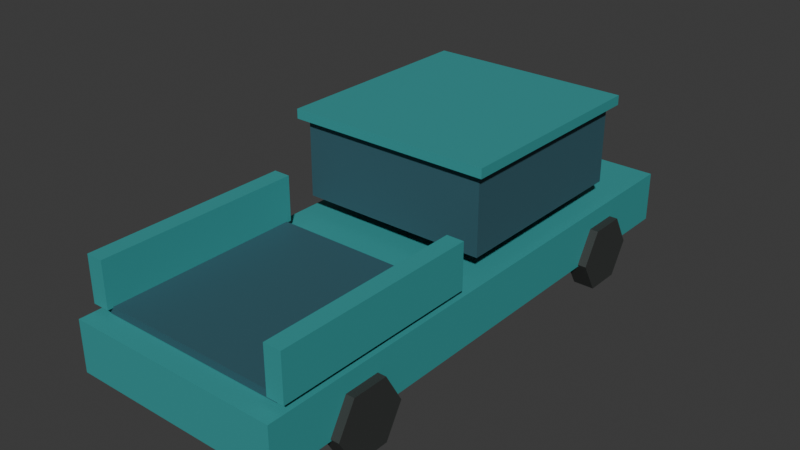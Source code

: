 # Source: pickup_far.blend  (saved by Blender 5.2.45; exported with 4.5.12 LTS)
import bpy
from mathutils import Matrix  # noqa: F401  (used for matrix-valued properties, if any)

bpy.ops.wm.read_factory_settings(use_empty=True)
scene = bpy.context.scene
scene.name = 'Scene'

# ---- collections
col_collection = bpy.data.collections.new('Collection'); scene.collection.children.link(col_collection)

# ---- materials (node trees are filled in below, after node groups)
mat_traffic_teal = bpy.data.materials.new('traffic_teal')
mat_traffic_teal.diffuse_color = (0.035, 0.32, 0.32, 1.0)
mat_traffic_rubber = bpy.data.materials.new('traffic_rubber')
mat_traffic_rubber.diffuse_color = (0.035, 0.039, 0.037, 1.0)
mat_traffic_glass = bpy.data.materials.new('traffic_glass')
mat_traffic_glass.diffuse_color = (0.035, 0.11, 0.14, 1.0)

# ---- material node trees
mat_traffic_teal.use_nodes = True; mat_traffic_teal.node_tree.nodes.clear()
_N = mat_traffic_teal.node_tree.nodes; _L = mat_traffic_teal.node_tree.links
n0 = _N.new('ShaderNodeBsdfPrincipled'); n0.name = 'Principled BSDF'; n0.location = (-200, 100)
n0.inputs[0].default_value = (0.035, 0.32, 0.32, 1.0)
n0.inputs[2].default_value = 0.62
n0.inputs[10].default_value = 0.005
n1 = _N.new('ShaderNodeOutputMaterial'); n1.name = 'Material Output'; n1.location = (200, 100)
_L.new(n0.outputs[0], n1.inputs[0])
n1.is_active_output = True
mat_traffic_rubber.use_nodes = True; mat_traffic_rubber.node_tree.nodes.clear()
_N = mat_traffic_rubber.node_tree.nodes; _L = mat_traffic_rubber.node_tree.links
n0 = _N.new('ShaderNodeBsdfPrincipled'); n0.name = 'Principled BSDF'; n0.location = (-200, 100)
n0.inputs[0].default_value = (0.035, 0.039, 0.037, 1.0)
n0.inputs[2].default_value = 0.62
n0.inputs[10].default_value = 0.005
n1 = _N.new('ShaderNodeOutputMaterial'); n1.name = 'Material Output'; n1.location = (200, 100)
_L.new(n0.outputs[0], n1.inputs[0])
n1.is_active_output = True
mat_traffic_glass.use_nodes = True; mat_traffic_glass.node_tree.nodes.clear()
_N = mat_traffic_glass.node_tree.nodes; _L = mat_traffic_glass.node_tree.links
n0 = _N.new('ShaderNodeBsdfPrincipled'); n0.name = 'Principled BSDF'; n0.location = (-200, 100)
n0.inputs[0].default_value = (0.035, 0.11, 0.14, 1.0)
n0.inputs[2].default_value = 0.62
n0.inputs[10].default_value = 0.005
n1 = _N.new('ShaderNodeOutputMaterial'); n1.name = 'Material Output'; n1.location = (200, 100)
_L.new(n0.outputs[0], n1.inputs[0])
n1.is_active_output = True

# ---- world
world_world = bpy.data.worlds.new('World'); scene.world = world_world
world_world.use_nodes = True; world_world.node_tree.nodes.clear()
_N = world_world.node_tree.nodes; _L = world_world.node_tree.links
n0 = _N.new('ShaderNodeOutputWorld'); n0.name = 'World Output'; n0.location = (200, 100)
n1 = _N.new('ShaderNodeBackground'); n1.name = 'Background'; n1.location = (-200, 100)
n1.inputs[0].default_value = (0.05088, 0.05088, 0.05088, 1.0)
_L.new(n1.outputs[0], n0.inputs[0])
n0.is_active_output = True
world_world.color = (0.05088, 0.05088, 0.05088)
world_world.sun_shadow_jitter_overblur = 0.0

# ---- meshes
me_cube = bpy.data.meshes.new('Cube')
me_cube.from_pydata([(-1.01, -2.55, -0.24), (-1.01, -2.55, 0.24), (-1.01, 2.55, -0.24), (-1.01, 2.55, 0.24), (1.01, -2.55, -0.24), (1.01, -2.55, 0.24), (1.01, 2.55, -0.24), (1.01, 2.55, 0.24)], [], [(0, 1, 3, 2), (2, 3, 7, 6), (6, 7, 5, 4), (4, 5, 1, 0), (2, 6, 4, 0), (7, 3, 1, 5)])
_uv = me_cube.uv_layers.new(name='UVMap')
_uv.uv.foreach_set('vector', [0.375, 0.0, 0.625, 0.0, 0.625, 0.25, 0.375, 0.25, 0.375, 0.25, 0.625, 0.25, 0.625, 0.5, 0.375, 0.5, 0.375, 0.5, 0.625, 0.5, 0.625, 0.75, 0.375, 0.75, 0.375, 0.75, 0.625, 0.75, 0.625, 1.0, 0.375, 1.0, 0.125, 0.5, 0.375, 0.5, 0.375, 0.75, 0.125, 0.75, 0.625, 0.5, 0.875, 0.5, 0.875, 0.75, 0.625, 0.75])
me_cube.materials.append(mat_traffic_teal)
me_cube.update()
me_cylinder = bpy.data.meshes.new('Cylinder')
me_cylinder.from_pydata([(-0.1, 0.34, 4.371e-09), (0.1, 0.34, -4.371e-09), (-0.1, 0.17, -0.2944), (0.1, 0.17, -0.2944), (-0.1, -0.17, -0.2944), (0.1, -0.17, -0.2944), (-0.1, -0.34, 4.371e-09), (0.1, -0.34, -4.371e-09), (-0.1, -0.17, 0.2944), (0.1, -0.17, 0.2944), (-0.1, 0.17, 0.2944), (0.1, 0.17, 0.2944)], [], [(0, 1, 3, 2), (2, 3, 5, 4), (4, 5, 7, 6), (6, 7, 9, 8), (3, 1, 11, 9, 7, 5), (8, 9, 11, 10), (10, 11, 1, 0), (0, 2, 4, 6, 8, 10)])
_uv = me_cylinder.uv_layers.new(name='UVMap')
_uv.uv.foreach_set('vector', [1.0, 0.5, 1.0, 1.0, 0.8333, 1.0, 0.8333, 0.5, 0.8333, 0.5, 0.8333, 1.0, 0.6667, 1.0, 0.6667, 0.5, 0.6667, 0.5, 0.6667, 1.0, 0.5, 1.0, 0.5, 0.5, 0.5, 0.5, 0.5, 1.0, 0.3333, 1.0, 0.3333, 0.5, 0.4578, 0.37, 0.25, 0.49, 0.04215, 0.37, 0.04215, 0.13, 0.25, 0.01, 0.4578, 0.13, 0.3333, 0.5, 0.3333, 1.0, 0.1667, 1.0, 0.1667, 0.5, 0.1667, 0.5, 0.1667, 1.0, -8.941e-08, 1.0, -8.941e-08, 0.5, 0.75, 0.49, 0.9578, 0.37, 0.9578, 0.13, 0.75, 0.01, 0.5422, 0.13, 0.5422, 0.37])
me_cylinder.materials.append(mat_traffic_rubber)
me_cylinder.update()
me_cylinder_001 = bpy.data.meshes.new('Cylinder.001')
me_cylinder_001.from_pydata([(-0.1, 0.34, 4.371e-09), (0.1, 0.34, -4.371e-09), (-0.1, 0.17, -0.2944), (0.1, 0.17, -0.2944), (-0.1, -0.17, -0.2944), (0.1, -0.17, -0.2944), (-0.1, -0.34, 4.371e-09), (0.1, -0.34, -4.371e-09), (-0.1, -0.17, 0.2944), (0.1, -0.17, 0.2944), (-0.1, 0.17, 0.2944), (0.1, 0.17, 0.2944)], [], [(0, 1, 3, 2), (2, 3, 5, 4), (4, 5, 7, 6), (6, 7, 9, 8), (3, 1, 11, 9, 7, 5), (8, 9, 11, 10), (10, 11, 1, 0), (0, 2, 4, 6, 8, 10)])
_uv = me_cylinder_001.uv_layers.new(name='UVMap')
_uv.uv.foreach_set('vector', [1.0, 0.5, 1.0, 1.0, 0.8333, 1.0, 0.8333, 0.5, 0.8333, 0.5, 0.8333, 1.0, 0.6667, 1.0, 0.6667, 0.5, 0.6667, 0.5, 0.6667, 1.0, 0.5, 1.0, 0.5, 0.5, 0.5, 0.5, 0.5, 1.0, 0.3333, 1.0, 0.3333, 0.5, 0.4578, 0.37, 0.25, 0.49, 0.04215, 0.37, 0.04215, 0.13, 0.25, 0.01, 0.4578, 0.13, 0.3333, 0.5, 0.3333, 1.0, 0.1667, 1.0, 0.1667, 0.5, 0.1667, 0.5, 0.1667, 1.0, -8.941e-08, 1.0, -8.941e-08, 0.5, 0.75, 0.49, 0.9578, 0.37, 0.9578, 0.13, 0.75, 0.01, 0.5422, 0.13, 0.5422, 0.37])
me_cylinder_001.materials.append(mat_traffic_rubber)
me_cylinder_001.update()
me_cylinder_002 = bpy.data.meshes.new('Cylinder.002')
me_cylinder_002.from_pydata([(-0.1, 0.34, 4.371e-09), (0.1, 0.34, -4.371e-09), (-0.1, 0.17, -0.2944), (0.1, 0.17, -0.2944), (-0.1, -0.17, -0.2944), (0.1, -0.17, -0.2944), (-0.1, -0.34, 4.371e-09), (0.1, -0.34, -4.371e-09), (-0.1, -0.17, 0.2944), (0.1, -0.17, 0.2944), (-0.1, 0.17, 0.2944), (0.1, 0.17, 0.2944)], [], [(0, 1, 3, 2), (2, 3, 5, 4), (4, 5, 7, 6), (6, 7, 9, 8), (3, 1, 11, 9, 7, 5), (8, 9, 11, 10), (10, 11, 1, 0), (0, 2, 4, 6, 8, 10)])
_uv = me_cylinder_002.uv_layers.new(name='UVMap')
_uv.uv.foreach_set('vector', [1.0, 0.5, 1.0, 1.0, 0.8333, 1.0, 0.8333, 0.5, 0.8333, 0.5, 0.8333, 1.0, 0.6667, 1.0, 0.6667, 0.5, 0.6667, 0.5, 0.6667, 1.0, 0.5, 1.0, 0.5, 0.5, 0.5, 0.5, 0.5, 1.0, 0.3333, 1.0, 0.3333, 0.5, 0.4578, 0.37, 0.25, 0.49, 0.04215, 0.37, 0.04215, 0.13, 0.25, 0.01, 0.4578, 0.13, 0.3333, 0.5, 0.3333, 1.0, 0.1667, 1.0, 0.1667, 0.5, 0.1667, 0.5, 0.1667, 1.0, -8.941e-08, 1.0, -8.941e-08, 0.5, 0.75, 0.49, 0.9578, 0.37, 0.9578, 0.13, 0.75, 0.01, 0.5422, 0.13, 0.5422, 0.37])
me_cylinder_002.materials.append(mat_traffic_rubber)
me_cylinder_002.update()
me_cylinder_003 = bpy.data.meshes.new('Cylinder.003')
me_cylinder_003.from_pydata([(-0.1, 0.34, 4.371e-09), (0.1, 0.34, -4.371e-09), (-0.1, 0.17, -0.2944), (0.1, 0.17, -0.2944), (-0.1, -0.17, -0.2944), (0.1, -0.17, -0.2944), (-0.1, -0.34, 4.371e-09), (0.1, -0.34, -4.371e-09), (-0.1, -0.17, 0.2944), (0.1, -0.17, 0.2944), (-0.1, 0.17, 0.2944), (0.1, 0.17, 0.2944)], [], [(0, 1, 3, 2), (2, 3, 5, 4), (4, 5, 7, 6), (6, 7, 9, 8), (3, 1, 11, 9, 7, 5), (8, 9, 11, 10), (10, 11, 1, 0), (0, 2, 4, 6, 8, 10)])
_uv = me_cylinder_003.uv_layers.new(name='UVMap')
_uv.uv.foreach_set('vector', [1.0, 0.5, 1.0, 1.0, 0.8333, 1.0, 0.8333, 0.5, 0.8333, 0.5, 0.8333, 1.0, 0.6667, 1.0, 0.6667, 0.5, 0.6667, 0.5, 0.6667, 1.0, 0.5, 1.0, 0.5, 0.5, 0.5, 0.5, 0.5, 1.0, 0.3333, 1.0, 0.3333, 0.5, 0.4578, 0.37, 0.25, 0.49, 0.04215, 0.37, 0.04215, 0.13, 0.25, 0.01, 0.4578, 0.13, 0.3333, 0.5, 0.3333, 1.0, 0.1667, 1.0, 0.1667, 0.5, 0.1667, 0.5, 0.1667, 1.0, -8.941e-08, 1.0, -8.941e-08, 0.5, 0.75, 0.49, 0.9578, 0.37, 0.9578, 0.13, 0.75, 0.01, 0.5422, 0.13, 0.5422, 0.37])
me_cylinder_003.materials.append(mat_traffic_rubber)
me_cylinder_003.update()
me_cube_001 = bpy.data.meshes.new('Cube.001')
me_cube_001.from_pydata([(-0.8989, -0.9435, -0.36), (-0.8989, -0.9435, 0.36), (-0.8989, 0.9435, -0.36), (-0.8989, 0.9435, 0.36), (0.8989, -0.9435, -0.36), (0.8989, -0.9435, 0.36), (0.8989, 0.9435, -0.36), (0.8989, 0.9435, 0.36)], [], [(0, 1, 3, 2), (2, 3, 7, 6), (6, 7, 5, 4), (4, 5, 1, 0), (2, 6, 4, 0), (7, 3, 1, 5)])
_uv = me_cube_001.uv_layers.new(name='UVMap')
_uv.uv.foreach_set('vector', [0.375, 0.0, 0.625, 0.0, 0.625, 0.25, 0.375, 0.25, 0.375, 0.25, 0.625, 0.25, 0.625, 0.5, 0.375, 0.5, 0.375, 0.5, 0.625, 0.5, 0.625, 0.75, 0.375, 0.75, 0.375, 0.75, 0.625, 0.75, 0.625, 1.0, 0.375, 1.0, 0.125, 0.5, 0.375, 0.5, 0.375, 0.75, 0.125, 0.75, 0.625, 0.5, 0.875, 0.5, 0.875, 0.75, 0.625, 0.75])
me_cube_001.materials.append(mat_traffic_glass)
me_cube_001.update()
me_cube_002 = bpy.data.meshes.new('Cube.002')
me_cube_002.from_pydata([(-0.9696, -1.02, -0.045), (-0.9696, -1.02, 0.045), (-0.9696, 1.02, -0.045), (-0.9696, 1.02, 0.045), (0.9696, -1.02, -0.045), (0.9696, -1.02, 0.045), (0.9696, 1.02, -0.045), (0.9696, 1.02, 0.045)], [], [(0, 1, 3, 2), (2, 3, 7, 6), (6, 7, 5, 4), (4, 5, 1, 0), (2, 6, 4, 0), (7, 3, 1, 5)])
_uv = me_cube_002.uv_layers.new(name='UVMap')
_uv.uv.foreach_set('vector', [0.375, 0.0, 0.625, 0.0, 0.625, 0.25, 0.375, 0.25, 0.375, 0.25, 0.625, 0.25, 0.625, 0.5, 0.375, 0.5, 0.375, 0.5, 0.625, 0.5, 0.625, 0.75, 0.375, 0.75, 0.375, 0.75, 0.625, 0.75, 0.625, 1.0, 0.375, 1.0, 0.125, 0.5, 0.375, 0.5, 0.375, 0.75, 0.125, 0.75, 0.625, 0.5, 0.875, 0.5, 0.875, 0.75, 0.625, 0.75])
me_cube_002.materials.append(mat_traffic_teal)
me_cube_002.update()
me_cube_003 = bpy.data.meshes.new('Cube.003')
me_cube_003.from_pydata([(-0.8888, -0.918, -0.035), (-0.8888, -0.918, 0.035), (-0.8888, 0.918, -0.035), (-0.8888, 0.918, 0.035), (0.8888, -0.918, -0.035), (0.8888, -0.918, 0.035), (0.8888, 0.918, -0.035), (0.8888, 0.918, 0.035)], [], [(0, 1, 3, 2), (2, 3, 7, 6), (6, 7, 5, 4), (4, 5, 1, 0), (2, 6, 4, 0), (7, 3, 1, 5)])
_uv = me_cube_003.uv_layers.new(name='UVMap')
_uv.uv.foreach_set('vector', [0.375, 0.0, 0.625, 0.0, 0.625, 0.25, 0.375, 0.25, 0.375, 0.25, 0.625, 0.25, 0.625, 0.5, 0.375, 0.5, 0.375, 0.5, 0.625, 0.5, 0.625, 0.75, 0.375, 0.75, 0.375, 0.75, 0.625, 0.75, 0.625, 1.0, 0.375, 1.0, 0.125, 0.5, 0.375, 0.5, 0.375, 0.75, 0.125, 0.75, 0.625, 0.5, 0.875, 0.5, 0.875, 0.75, 0.625, 0.75])
me_cube_003.materials.append(mat_traffic_glass)
me_cube_003.update()
me_cube_004 = bpy.data.meshes.new('Cube.004')
me_cube_004.from_pydata([(-0.0808, -0.969, -0.215), (-0.0808, -0.969, 0.215), (-0.0808, 0.969, -0.215), (-0.0808, 0.969, 0.215), (0.0808, -0.969, -0.215), (0.0808, -0.969, 0.215), (0.0808, 0.969, -0.215), (0.0808, 0.969, 0.215)], [], [(0, 1, 3, 2), (2, 3, 7, 6), (6, 7, 5, 4), (4, 5, 1, 0), (2, 6, 4, 0), (7, 3, 1, 5)])
_uv = me_cube_004.uv_layers.new(name='UVMap')
_uv.uv.foreach_set('vector', [0.375, 0.0, 0.625, 0.0, 0.625, 0.25, 0.375, 0.25, 0.375, 0.25, 0.625, 0.25, 0.625, 0.5, 0.375, 0.5, 0.375, 0.5, 0.625, 0.5, 0.625, 0.75, 0.375, 0.75, 0.375, 0.75, 0.625, 0.75, 0.625, 1.0, 0.375, 1.0, 0.125, 0.5, 0.375, 0.5, 0.375, 0.75, 0.125, 0.75, 0.625, 0.5, 0.875, 0.5, 0.875, 0.75, 0.625, 0.75])
me_cube_004.materials.append(mat_traffic_teal)
me_cube_004.update()
me_cube_005 = bpy.data.meshes.new('Cube.005')
me_cube_005.from_pydata([(-0.0808, -0.969, -0.215), (-0.0808, -0.969, 0.215), (-0.0808, 0.969, -0.215), (-0.0808, 0.969, 0.215), (0.0808, -0.969, -0.215), (0.0808, -0.969, 0.215), (0.0808, 0.969, -0.215), (0.0808, 0.969, 0.215)], [], [(0, 1, 3, 2), (2, 3, 7, 6), (6, 7, 5, 4), (4, 5, 1, 0), (2, 6, 4, 0), (7, 3, 1, 5)])
_uv = me_cube_005.uv_layers.new(name='UVMap')
_uv.uv.foreach_set('vector', [0.375, 0.0, 0.625, 0.0, 0.625, 0.25, 0.375, 0.25, 0.375, 0.25, 0.625, 0.25, 0.625, 0.5, 0.375, 0.5, 0.375, 0.5, 0.625, 0.5, 0.625, 0.75, 0.375, 0.75, 0.375, 0.75, 0.625, 0.75, 0.625, 1.0, 0.375, 1.0, 0.125, 0.5, 0.375, 0.5, 0.375, 0.75, 0.125, 0.75, 0.625, 0.5, 0.875, 0.5, 0.875, 0.75, 0.625, 0.75])
me_cube_005.materials.append(mat_traffic_teal)
me_cube_005.update()

# ---- objects
ob_lower_body = bpy.data.objects.new('Lower body', me_cube)
ob_rubber_tire = bpy.data.objects.new('Rubber tire', me_cylinder)
ob_rubber_tire_001 = bpy.data.objects.new('Rubber tire.001', me_cylinder_001)
ob_rubber_tire_002 = bpy.data.objects.new('Rubber tire.002', me_cylinder_002)
ob_rubber_tire_003 = bpy.data.objects.new('Rubber tire.003', me_cylinder_003)
ob_cab_glass = bpy.data.objects.new('Cab glass', me_cube_001)
ob_cab_roof = bpy.data.objects.new('Cab roof', me_cube_002)
ob_open_bed_floor = bpy.data.objects.new('Open bed floor', me_cube_003)
ob_bed_rail = bpy.data.objects.new('Bed rail', me_cube_004)
ob_bed_rail_001 = bpy.data.objects.new('Bed rail.001', me_cube_005)

# ---- transforms, parenting, visibility, modifiers, constraints
ob_lower_body.location = (0.0, 0.0, 0.56)
ob_rubber_tire.location = (-0.9898, -1.632, 0.34)
ob_rubber_tire_001.location = (-0.9898, 1.632, 0.34)
ob_rubber_tire_002.location = (0.9898, -1.632, 0.34)
ob_rubber_tire_003.location = (0.9898, 1.632, 0.34)
ob_cab_glass.location = (0.0, 0.816, 1.33)
ob_cab_roof.location = (0.0, 0.816, 1.75)
ob_open_bed_floor.location = (0.0, -1.428, 0.84)
ob_bed_rail.location = (-0.9292, -1.428, 1.08)
ob_bed_rail_001.location = (0.9292, -1.428, 1.08)

# ---- collection membership
col_collection.objects.link(ob_lower_body)
col_collection.objects.link(ob_rubber_tire)
col_collection.objects.link(ob_rubber_tire_001)
col_collection.objects.link(ob_rubber_tire_002)
col_collection.objects.link(ob_rubber_tire_003)
col_collection.objects.link(ob_cab_glass)
col_collection.objects.link(ob_cab_roof)
col_collection.objects.link(ob_open_bed_floor)
col_collection.objects.link(ob_bed_rail)
col_collection.objects.link(ob_bed_rail_001)

# ---- scene / render settings (as saved in the file)
scene.frame_start = 1; scene.frame_end = 250; scene.frame_set(1)
scene.render.engine = 'BLENDER_EEVEE_NEXT'
scene.render.bake_bias = 0.0
scene.render.bake_samples = 0
scene.render.compositor_device = 'GPU'
scene.eevee.use_volume_custom_range = False
scene.eevee.fast_gi_thickness_near = 0.1
scene.eevee.fast_gi_thickness_far = 0.0
scene.eevee.ray_tracing_options.screen_trace_thickness = 0.1
bpy.context.view_layer.update()

# ---- added for rendering (the .blend has no active camera and no usable light): camera, sun
cam_auto = bpy.data.cameras.new('AutoCamera')
cam_auto.lens = 50.0
cam_auto.sensor_width = 36.0
cam_auto.clip_end = 1000.0
ob_auto_camera = bpy.data.objects.new('AutoCamera', cam_auto)
scene.collection.objects.link(ob_auto_camera)
ob_auto_camera.location = (5.38074, -6.45689, 5.22487)
ob_auto_camera.rotation_euler = (1.09748, -7.21219e-08, 0.694738)
scene.camera = ob_auto_camera
light_auto_sun = bpy.data.lights.new('AutoSun', 'SUN')
light_auto_sun.energy = 3.0
light_auto_sun.angle = 0.0523599
ob_auto_sun = bpy.data.objects.new('AutoSun', light_auto_sun)
scene.collection.objects.link(ob_auto_sun)
ob_auto_sun.rotation_euler = (0.872665, 0.174533, 0.523599)
bpy.context.view_layer.update()
